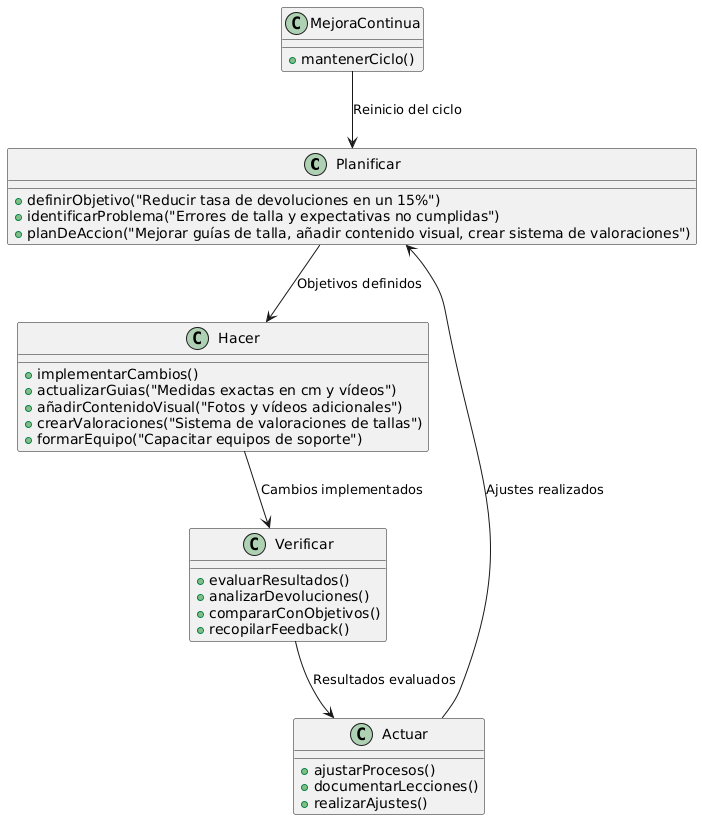

The diagram above was rendered by PlantUML. Its source (embedded in the PNG):
@startuml
' Diagrama de mejora continua para el ejemplo de reducción de devoluciones

' Fase de Planificación
class Planificar {
  +definirObjetivo("Reducir tasa de devoluciones en un 15%")
  +identificarProblema("Errores de talla y expectativas no cumplidas")
  +planDeAccion("Mejorar guías de talla, añadir contenido visual, crear sistema de valoraciones")
}

' Fase de Implementación
class Hacer {
  +implementarCambios()
  +actualizarGuias("Medidas exactas en cm y vídeos")
  +añadirContenidoVisual("Fotos y vídeos adicionales")
  +crearValoraciones("Sistema de valoraciones de tallas")
  +formarEquipo("Capacitar equipos de soporte")
}

' Fase de Verificación
class Verificar {
  +evaluarResultados()
  +analizarDevoluciones()
  +compararConObjetivos()
  +recopilarFeedback()
}

' Fase de Actuar
class Actuar {
  +ajustarProcesos()
  +documentarLecciones()
  +realizarAjustes()
}

' Fase de Mejora Continua
class MejoraContinua {
  +mantenerCiclo()
}

' Relaciones entre fases
Planificar --> Hacer : Objetivos definidos
Hacer --> Verificar : Cambios implementados
Verificar --> Actuar : Resultados evaluados
Actuar --> Planificar : Ajustes realizados
MejoraContinua --> Planificar : Reinicio del ciclo
@enduml